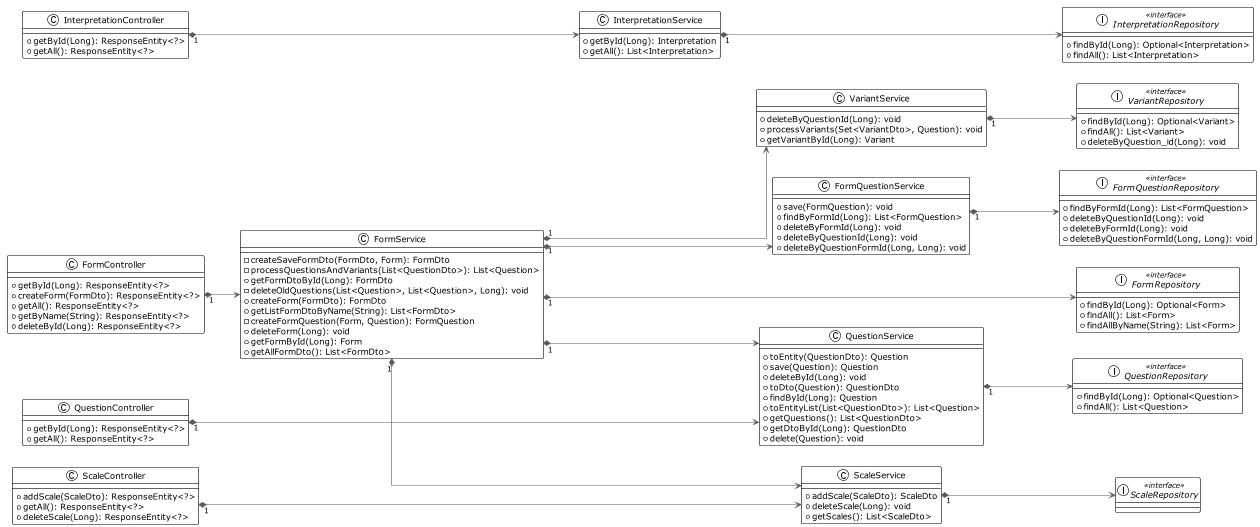

The diagram above was rendered by PlantUML. Its source (embedded in the PNG):
@startuml

!theme plain
top to bottom direction
skinparam linetype ortho
left to right direction

class FormController {
  + getById(Long): ResponseEntity<?>
  + createForm(FormDto): ResponseEntity<?>
  + getAll(): ResponseEntity<?>
  + getByName(String): ResponseEntity<?>
  + deleteById(Long): ResponseEntity<?>
}
interface FormQuestionRepository << interface >> {
  + findByFormId(Long): List<FormQuestion>
  + deleteByQuestionId(Long): void
  + deleteByFormId(Long): void
  + deleteByQuestionFormId(Long, Long): void
}
interface FormRepository << interface >> {
  + findById(Long): Optional<Form>
  + findAll(): List<Form>
  + findAllByName(String): List<Form>
}
class FormService {
  - createSaveFormDto(FormDto, Form): FormDto
  - processQuestionsAndVariants(List<QuestionDto>): List<Question>
  + getFormDtoById(Long): FormDto
  - deleteOldQuestions(List<Question>, List<Question>, Long): void
  + createForm(FormDto): FormDto
  + getListFormDtoByName(String): List<FormDto>
  - createFormQuestion(Form, Question): FormQuestion
  + deleteForm(Long): void
  + getFormById(Long): Form
  + getAllFormDto(): List<FormDto>
}
class InterpretationController {
  + getById(Long): ResponseEntity<?>
  + getAll(): ResponseEntity<?>
}
interface InterpretationRepository << interface >> {
  + findById(Long): Optional<Interpretation>
  + findAll(): List<Interpretation>
}
class InterpretationService {
  + getById(Long): Interpretation
  + getAll(): List<Interpretation>
}
class QuestionController {
  + getById(Long): ResponseEntity<?>
  + getAll(): ResponseEntity<?>
}
interface QuestionRepository << interface >> {
  + findById(Long): Optional<Question>
  + findAll(): List<Question>
}
class QuestionService {
  + toEntity(QuestionDto): Question
  + save(Question): Question
  + deleteById(Long): void
  + toDto(Question): QuestionDto
  + findById(Long): Question
  + toEntityList(List<QuestionDto>): List<Question>
  + getQuestions(): List<QuestionDto>
  + getDtoById(Long): QuestionDto
  + delete(Question): void
}
class ScaleController {
  + addScale(ScaleDto): ResponseEntity<?>
  + getAll(): ResponseEntity<?>
  + deleteScale(Long): ResponseEntity<?>
}
interface ScaleRepository << interface >>
class ScaleService {
  + addScale(ScaleDto): ScaleDto
  + deleteScale(Long): void
  + getScales(): List<ScaleDto>
}
interface VariantRepository << interface >> {
  + findById(Long): Optional<Variant>
  + findAll(): List<Variant>
  + deleteByQuestion_id(Long): void
}
class VariantService {
  + deleteByQuestionId(Long): void
  + processVariants(Set<VariantDto>, Question): void
  + getVariantById(Long): Variant
}
class FormQuestionService{
    + save(FormQuestion): void
    + findByFormId(Long): List<FormQuestion>
    + deleteByFormId(Long): void
    + deleteByQuestionId(Long): void
    + deleteByQuestionFormId(Long, Long): void
}


FormQuestionService      "1" *-[#595959,plain]--> FormQuestionRepository
FormService              "1" *-[#595959,plain]--> FormQuestionService
FormService              "1" *-[#595959,plain]----> FormRepository
FormService              "1" *-[#595959,plain]--> QuestionService
FormService              "1" *-[#595959,plain]--> VariantService
FormService              "1" *-[#595959,plain]--> ScaleService
FormController           "1" *-[#595959,plain]-> FormService
InterpretationController "1" *-[#595959,plain]--> InterpretationService
InterpretationService    "1" *-[#595959,plain]---> InterpretationRepository
QuestionService          "1" *-[#595959,plain]--> QuestionRepository
QuestionController       "1" *-[#595959,plain]---> QuestionService
ScaleController          "1" *-[#595959,plain]---> ScaleService
ScaleService             "1" *-[#595959,plain]--> ScaleRepository
VariantService           "1" *-[#595959,plain]--> VariantRepository
@enduml